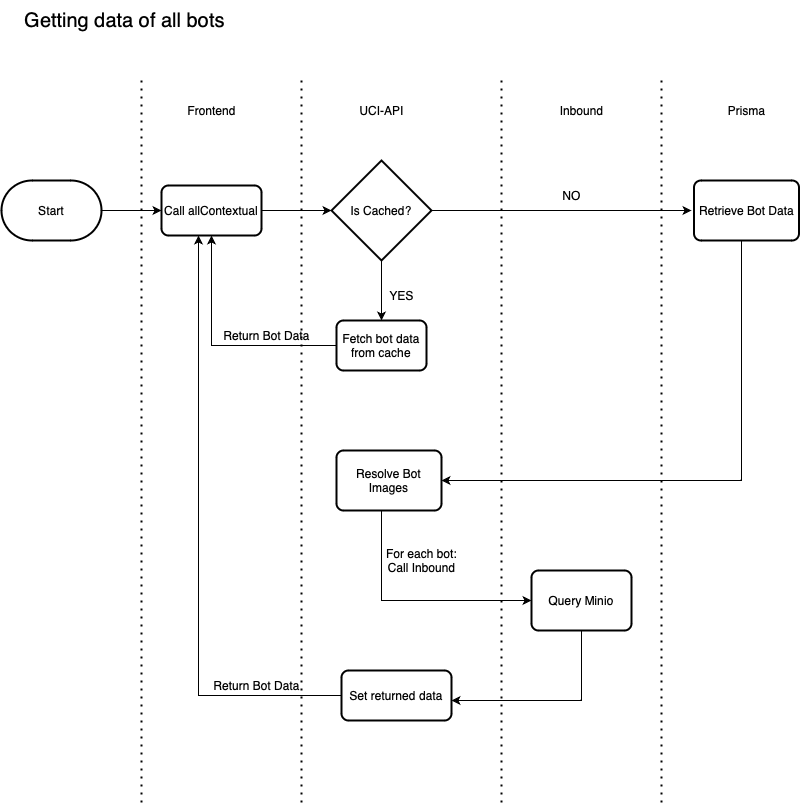

The diagram above was exported from draw.io. Its source (the exported page's mxGraphModel, read from the mxfile embedded in the PNG):
<mxGraphModel dx="1804" dy="647" grid="1" gridSize="10" guides="1" tooltips="1" connect="1" arrows="1" fold="1" page="1" pageScale="1" pageWidth="850" pageHeight="1100" math="0" shadow="0">
  <root>
    <mxCell id="0" />
    <mxCell id="1" parent="0" />
    <mxCell id="K0EhljjFA4j2JQuoCY8a-42" style="edgeStyle=orthogonalEdgeStyle;rounded=0;orthogonalLoop=1;jettySize=auto;html=1;entryX=0;entryY=0.5;entryDx=0;entryDy=0;" parent="1" source="K0EhljjFA4j2JQuoCY8a-28" target="K0EhljjFA4j2JQuoCY8a-41" edge="1">
      <mxGeometry relative="1" as="geometry" />
    </mxCell>
    <mxCell id="K0EhljjFA4j2JQuoCY8a-28" value="Start" style="strokeWidth=2;html=1;shape=mxgraph.flowchart.terminator;whiteSpace=wrap;" parent="1" vertex="1">
      <mxGeometry x="-820" y="220" width="100" height="60" as="geometry" />
    </mxCell>
    <mxCell id="K0EhljjFA4j2JQuoCY8a-29" value="Frontend" style="text;html=1;align=center;verticalAlign=middle;resizable=0;points=[];autosize=1;strokeColor=none;fillColor=none;" parent="1" vertex="1">
      <mxGeometry x="-645" y="135" width="70" height="30" as="geometry" />
    </mxCell>
    <mxCell id="K0EhljjFA4j2JQuoCY8a-30" value="UCI-API" style="text;html=1;align=center;verticalAlign=middle;resizable=0;points=[];autosize=1;strokeColor=none;fillColor=none;" parent="1" vertex="1">
      <mxGeometry x="-475" y="135" width="70" height="30" as="geometry" />
    </mxCell>
    <mxCell id="K0EhljjFA4j2JQuoCY8a-31" value="Inbound" style="text;html=1;align=center;verticalAlign=middle;resizable=0;points=[];autosize=1;strokeColor=none;fillColor=none;" parent="1" vertex="1">
      <mxGeometry x="-275" y="135" width="70" height="30" as="geometry" />
    </mxCell>
    <mxCell id="K0EhljjFA4j2JQuoCY8a-39" style="edgeStyle=orthogonalEdgeStyle;rounded=0;orthogonalLoop=1;jettySize=auto;html=1;entryX=0.5;entryY=0;entryDx=0;entryDy=0;" parent="1" source="K0EhljjFA4j2JQuoCY8a-32" target="K0EhljjFA4j2JQuoCY8a-37" edge="1">
      <mxGeometry relative="1" as="geometry" />
    </mxCell>
    <mxCell id="K0EhljjFA4j2JQuoCY8a-44" style="edgeStyle=orthogonalEdgeStyle;rounded=0;orthogonalLoop=1;jettySize=auto;html=1;exitX=1;exitY=0.5;exitDx=0;exitDy=0;exitPerimeter=0;" parent="1" source="K0EhljjFA4j2JQuoCY8a-32" edge="1">
      <mxGeometry relative="1" as="geometry">
        <mxPoint x="-130" y="250" as="targetPoint" />
      </mxGeometry>
    </mxCell>
    <mxCell id="K0EhljjFA4j2JQuoCY8a-32" value="Is Cached?" style="strokeWidth=2;html=1;shape=mxgraph.flowchart.decision;whiteSpace=wrap;" parent="1" vertex="1">
      <mxGeometry x="-490" y="200" width="100" height="100" as="geometry" />
    </mxCell>
    <mxCell id="K0EhljjFA4j2JQuoCY8a-34" value="Prisma" style="text;html=1;align=center;verticalAlign=middle;resizable=0;points=[];autosize=1;strokeColor=none;fillColor=none;" parent="1" vertex="1">
      <mxGeometry x="-105" y="135" width="60" height="30" as="geometry" />
    </mxCell>
    <mxCell id="K0EhljjFA4j2JQuoCY8a-52" style="edgeStyle=orthogonalEdgeStyle;rounded=0;orthogonalLoop=1;jettySize=auto;html=1;entryX=1;entryY=0.5;entryDx=0;entryDy=0;" parent="1" source="K0EhljjFA4j2JQuoCY8a-35" target="K0EhljjFA4j2JQuoCY8a-51" edge="1">
      <mxGeometry relative="1" as="geometry">
        <mxPoint x="-75" y="530" as="targetPoint" />
        <Array as="points">
          <mxPoint x="-80" y="520" />
        </Array>
      </mxGeometry>
    </mxCell>
    <mxCell id="K0EhljjFA4j2JQuoCY8a-35" value="Retrieve Bot Data" style="rounded=1;whiteSpace=wrap;html=1;absoluteArcSize=1;arcSize=14;strokeWidth=2;" parent="1" vertex="1">
      <mxGeometry x="-127.5" y="220" width="105" height="60" as="geometry" />
    </mxCell>
    <mxCell id="K0EhljjFA4j2JQuoCY8a-40" style="edgeStyle=orthogonalEdgeStyle;rounded=0;orthogonalLoop=1;jettySize=auto;html=1;" parent="1" source="K0EhljjFA4j2JQuoCY8a-37" target="K0EhljjFA4j2JQuoCY8a-41" edge="1">
      <mxGeometry relative="1" as="geometry" />
    </mxCell>
    <mxCell id="K0EhljjFA4j2JQuoCY8a-37" value="Fetch bot data from cache" style="rounded=1;whiteSpace=wrap;html=1;absoluteArcSize=1;arcSize=14;strokeWidth=2;" parent="1" vertex="1">
      <mxGeometry x="-485" y="360" width="90" height="50" as="geometry" />
    </mxCell>
    <mxCell id="K0EhljjFA4j2JQuoCY8a-43" style="edgeStyle=orthogonalEdgeStyle;rounded=0;orthogonalLoop=1;jettySize=auto;html=1;entryX=0;entryY=0.5;entryDx=0;entryDy=0;entryPerimeter=0;" parent="1" source="K0EhljjFA4j2JQuoCY8a-41" target="K0EhljjFA4j2JQuoCY8a-32" edge="1">
      <mxGeometry relative="1" as="geometry" />
    </mxCell>
    <mxCell id="K0EhljjFA4j2JQuoCY8a-41" value="Call allContextual" style="rounded=1;whiteSpace=wrap;html=1;absoluteArcSize=1;arcSize=14;strokeWidth=2;" parent="1" vertex="1">
      <mxGeometry x="-660" y="225" width="100" height="50" as="geometry" />
    </mxCell>
    <mxCell id="K0EhljjFA4j2JQuoCY8a-45" value="NO" style="text;html=1;align=center;verticalAlign=middle;resizable=0;points=[];autosize=1;strokeColor=none;fillColor=none;" parent="1" vertex="1">
      <mxGeometry x="-270" y="220" width="40" height="30" as="geometry" />
    </mxCell>
    <mxCell id="K0EhljjFA4j2JQuoCY8a-47" value="YES" style="text;html=1;align=center;verticalAlign=middle;resizable=0;points=[];autosize=1;strokeColor=none;fillColor=none;" parent="1" vertex="1">
      <mxGeometry x="-445" y="320" width="50" height="30" as="geometry" />
    </mxCell>
    <mxCell id="K0EhljjFA4j2JQuoCY8a-48" value="Return Bot Data" style="text;html=1;align=center;verticalAlign=middle;resizable=0;points=[];autosize=1;strokeColor=none;fillColor=none;" parent="1" vertex="1">
      <mxGeometry x="-610" y="360" width="110" height="30" as="geometry" />
    </mxCell>
    <mxCell id="K0EhljjFA4j2JQuoCY8a-55" style="edgeStyle=orthogonalEdgeStyle;rounded=0;orthogonalLoop=1;jettySize=auto;html=1;" parent="1" source="K0EhljjFA4j2JQuoCY8a-51" edge="1">
      <mxGeometry relative="1" as="geometry">
        <mxPoint x="-290" y="640" as="targetPoint" />
        <Array as="points">
          <mxPoint x="-440" y="640" />
          <mxPoint x="-290" y="640" />
        </Array>
      </mxGeometry>
    </mxCell>
    <mxCell id="K0EhljjFA4j2JQuoCY8a-51" value="Resolve Bot&lt;br&gt;Images" style="rounded=1;whiteSpace=wrap;html=1;absoluteArcSize=1;arcSize=14;strokeWidth=2;" parent="1" vertex="1">
      <mxGeometry x="-485" y="490" width="105" height="60" as="geometry" />
    </mxCell>
    <mxCell id="K0EhljjFA4j2JQuoCY8a-58" style="edgeStyle=orthogonalEdgeStyle;rounded=0;orthogonalLoop=1;jettySize=auto;html=1;" parent="1" source="K0EhljjFA4j2JQuoCY8a-54" edge="1">
      <mxGeometry relative="1" as="geometry">
        <mxPoint x="-370" y="740" as="targetPoint" />
        <Array as="points">
          <mxPoint x="-240" y="740" />
          <mxPoint x="-370" y="740" />
        </Array>
      </mxGeometry>
    </mxCell>
    <mxCell id="K0EhljjFA4j2JQuoCY8a-54" value="Query Minio" style="rounded=1;whiteSpace=wrap;html=1;absoluteArcSize=1;arcSize=14;strokeWidth=2;" parent="1" vertex="1">
      <mxGeometry x="-290" y="610" width="100" height="60" as="geometry" />
    </mxCell>
    <mxCell id="K0EhljjFA4j2JQuoCY8a-56" value="For each bot:&lt;br&gt;Call Inbound" style="text;html=1;align=center;verticalAlign=middle;resizable=0;points=[];autosize=1;strokeColor=none;fillColor=none;" parent="1" vertex="1">
      <mxGeometry x="-445" y="580" width="90" height="40" as="geometry" />
    </mxCell>
    <mxCell id="K0EhljjFA4j2JQuoCY8a-59" style="edgeStyle=orthogonalEdgeStyle;rounded=0;orthogonalLoop=1;jettySize=auto;html=1;exitX=0;exitY=0.5;exitDx=0;exitDy=0;entryX=0.37;entryY=1;entryDx=0;entryDy=0;entryPerimeter=0;" parent="1" source="K0EhljjFA4j2JQuoCY8a-57" target="K0EhljjFA4j2JQuoCY8a-41" edge="1">
      <mxGeometry relative="1" as="geometry" />
    </mxCell>
    <mxCell id="K0EhljjFA4j2JQuoCY8a-57" value="Set returned data" style="rounded=1;whiteSpace=wrap;html=1;absoluteArcSize=1;arcSize=14;strokeWidth=2;" parent="1" vertex="1">
      <mxGeometry x="-480" y="710" width="110" height="50" as="geometry" />
    </mxCell>
    <mxCell id="K0EhljjFA4j2JQuoCY8a-60" value="Return Bot Data" style="text;html=1;align=center;verticalAlign=middle;resizable=0;points=[];autosize=1;strokeColor=none;fillColor=none;" parent="1" vertex="1">
      <mxGeometry x="-620" y="710" width="110" height="30" as="geometry" />
    </mxCell>
    <mxCell id="K0EhljjFA4j2JQuoCY8a-27" value="Getting data of all bots" style="text;html=1;align=center;verticalAlign=middle;resizable=0;points=[];autosize=1;strokeColor=none;fillColor=none;strokeWidth=1;fontSize=20;" parent="1" vertex="1">
      <mxGeometry x="-807" y="40" width="220" height="40" as="geometry" />
    </mxCell>
    <mxCell id="F9FLNLBaww3ir-40OcUi-1" value="" style="endArrow=none;dashed=1;html=1;dashPattern=1 3;strokeWidth=2;rounded=0;" parent="1" edge="1">
      <mxGeometry width="50" height="50" relative="1" as="geometry">
        <mxPoint x="-680" y="842" as="sourcePoint" />
        <mxPoint x="-680" y="120" as="targetPoint" />
      </mxGeometry>
    </mxCell>
    <mxCell id="F9FLNLBaww3ir-40OcUi-2" value="" style="endArrow=none;dashed=1;html=1;dashPattern=1 3;strokeWidth=2;rounded=0;" parent="1" edge="1">
      <mxGeometry width="50" height="50" relative="1" as="geometry">
        <mxPoint x="-520" y="842" as="sourcePoint" />
        <mxPoint x="-520" y="120" as="targetPoint" />
      </mxGeometry>
    </mxCell>
    <mxCell id="F9FLNLBaww3ir-40OcUi-3" value="" style="endArrow=none;dashed=1;html=1;dashPattern=1 3;strokeWidth=2;rounded=0;" parent="1" edge="1">
      <mxGeometry width="50" height="50" relative="1" as="geometry">
        <mxPoint x="-320" y="842" as="sourcePoint" />
        <mxPoint x="-320" y="120" as="targetPoint" />
      </mxGeometry>
    </mxCell>
    <mxCell id="F9FLNLBaww3ir-40OcUi-4" value="" style="endArrow=none;dashed=1;html=1;dashPattern=1 3;strokeWidth=2;rounded=0;" parent="1" edge="1">
      <mxGeometry width="50" height="50" relative="1" as="geometry">
        <mxPoint x="-160" y="842" as="sourcePoint" />
        <mxPoint x="-160" y="120" as="targetPoint" />
      </mxGeometry>
    </mxCell>
  </root>
</mxGraphModel>